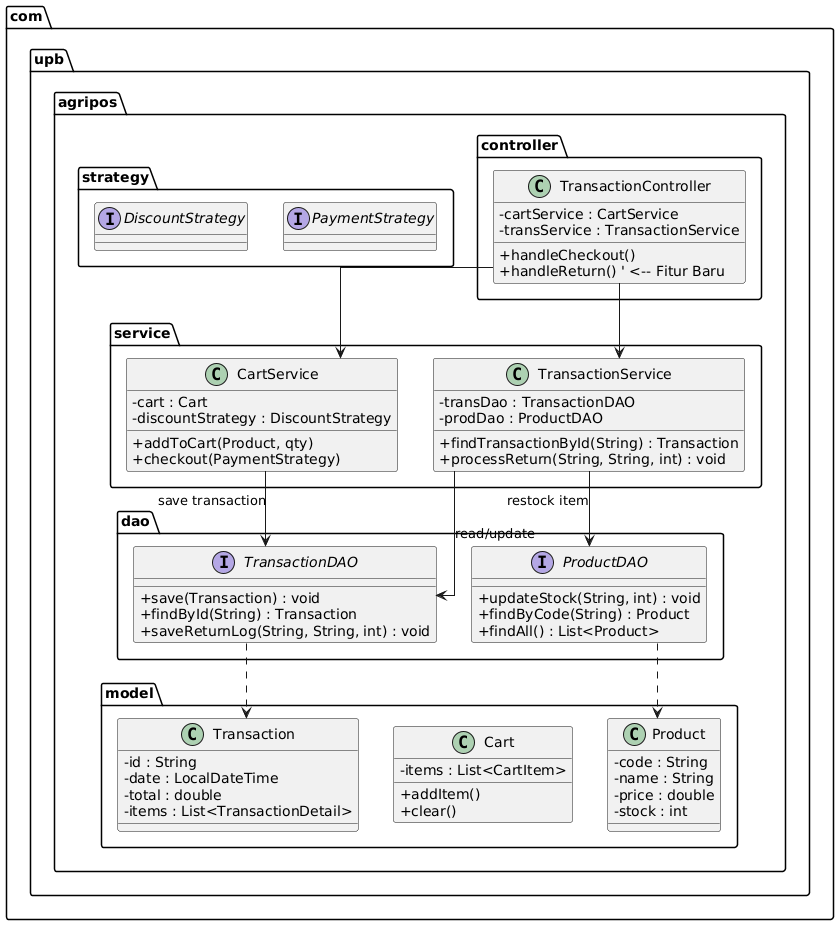

The diagram above was rendered by PlantUML. Its source (embedded in the PNG):
@startuml
skinparam classAttributeIconSize 0
skinparam linetype ortho

package "com.upb.agripos" {

    package "model" {
        class Product {
            - code : String
            - name : String
            - price : double
            - stock : int
        }

        class Cart {
            - items : List<CartItem>
            + addItem()
            + clear()
        }
        
        class Transaction {
            - id : String
            - date : LocalDateTime
            - total : double
            - items : List<TransactionDetail>
        }
    }

    package "dao" {
        interface ProductDAO {
            + updateStock(String, int) : void
            + findByCode(String) : Product
            + findAll() : List<Product>
        }

        interface TransactionDAO {
            + save(Transaction) : void
            + findById(String) : Transaction
            + saveReturnLog(String, String, int) : void
        }
    }

    package "service" {
        ' Mengurus Logika Belanja Saat Ini
        class CartService {
            - cart : Cart
            - discountStrategy : DiscountStrategy
            + addToCart(Product, qty)
            + checkout(PaymentStrategy)
        }

        ' REVISI: Mengurus Data Historis & Retur
        class TransactionService {
            - transDao : TransactionDAO
            - prodDao : ProductDAO
            + findTransactionById(String) : Transaction
            + processReturn(String, String, int) : void
        }
    }

    package "controller" {
        class TransactionController {
            - cartService : CartService
            - transService : TransactionService
            + handleCheckout()
            + handleReturn() ' <-- Fitur Baru
        }
    }
    
    package "strategy" {
        interface PaymentStrategy
        interface DiscountStrategy
    }
}

' Relations
TransactionController --> CartService
TransactionController --> TransactionService

CartService --> TransactionDAO : save transaction
TransactionService --> TransactionDAO : read/update
TransactionService --> ProductDAO : restock item

ProductDAO ..> Product
TransactionDAO ..> Transaction
@enduml